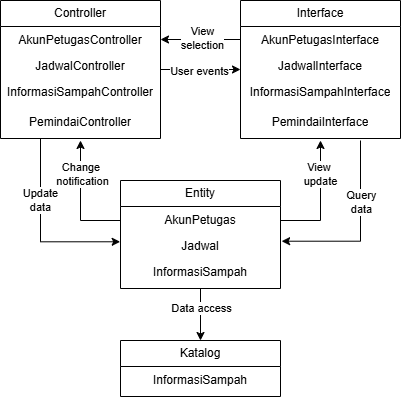

The diagram above was exported from draw.io. Its source (the exported page's mxGraphModel, read from the mxfile embedded in the PNG):
<mxGraphModel dx="764" dy="498" grid="1" gridSize="10" guides="1" tooltips="1" connect="1" arrows="1" fold="1" page="1" pageScale="1" pageWidth="850" pageHeight="1100" background="light-dark(#ffffff, #121212)" math="0" shadow="0">
  <root>
    <mxCell id="0" />
    <mxCell id="1" parent="0" />
    <mxCell id="TuAO4xvsqJ5YUiqQqtFr-36" edge="1" parent="1" source="TuAO4xvsqJ5YUiqQqtFr-7" style="edgeStyle=orthogonalEdgeStyle;rounded=0;orthogonalLoop=1;jettySize=auto;html=1;entryX=0;entryY=0.5;entryDx=0;entryDy=0;" target="TuAO4xvsqJ5YUiqQqtFr-22" value="">
      <mxGeometry relative="1" as="geometry" />
    </mxCell>
    <mxCell id="TuAO4xvsqJ5YUiqQqtFr-39" connectable="0" parent="TuAO4xvsqJ5YUiqQqtFr-36" style="edgeLabel;html=1;align=center;verticalAlign=middle;resizable=0;points=[];" value="User events" vertex="1">
      <mxGeometry relative="1" x="0.1226" y="-1" as="geometry">
        <mxPoint x="-7" as="offset" />
      </mxGeometry>
    </mxCell>
    <mxCell id="TuAO4xvsqJ5YUiqQqtFr-7" parent="1" style="swimlane;fontStyle=0;childLayout=stackLayout;horizontal=1;startSize=26;fillColor=none;horizontalStack=0;resizeParent=1;resizeParentMax=0;resizeLast=0;collapsible=1;marginBottom=0;whiteSpace=wrap;html=1;" value="Controller" vertex="1">
      <mxGeometry height="138" width="160" x="200" y="80" as="geometry" />
    </mxCell>
    <mxCell id="TuAO4xvsqJ5YUiqQqtFr-8" parent="TuAO4xvsqJ5YUiqQqtFr-7" style="text;strokeColor=none;fillColor=none;align=center;verticalAlign=top;spacingLeft=4;spacingRight=4;overflow=hidden;rotatable=0;points=[[0,0.5],[1,0.5]];portConstraint=eastwest;whiteSpace=wrap;html=1;" value="AkunPetugasController" vertex="1">
      <mxGeometry height="26" width="160" y="26" as="geometry" />
    </mxCell>
    <mxCell id="TuAO4xvsqJ5YUiqQqtFr-9" parent="TuAO4xvsqJ5YUiqQqtFr-7" style="text;strokeColor=none;fillColor=none;align=center;verticalAlign=top;spacingLeft=4;spacingRight=4;overflow=hidden;rotatable=0;points=[[0,0.5],[1,0.5]];portConstraint=eastwest;whiteSpace=wrap;html=1;" value="JadwalController" vertex="1">
      <mxGeometry height="26" width="160" y="52" as="geometry" />
    </mxCell>
    <mxCell id="TuAO4xvsqJ5YUiqQqtFr-21" parent="TuAO4xvsqJ5YUiqQqtFr-7" style="text;strokeColor=none;fillColor=none;align=center;verticalAlign=top;spacingLeft=4;spacingRight=4;overflow=hidden;rotatable=0;points=[[0,0.5],[1,0.5]];portConstraint=eastwest;whiteSpace=wrap;html=1;" value="InformasiSampahController" vertex="1">
      <mxGeometry height="30" width="160" y="78" as="geometry" />
    </mxCell>
    <mxCell id="TuAO4xvsqJ5YUiqQqtFr-10" parent="TuAO4xvsqJ5YUiqQqtFr-7" style="text;strokeColor=none;fillColor=none;align=center;verticalAlign=top;spacingLeft=4;spacingRight=4;overflow=hidden;rotatable=0;points=[[0,0.5],[1,0.5]];portConstraint=eastwest;whiteSpace=wrap;html=1;" value="PemindaiController" vertex="1">
      <mxGeometry height="30" width="160" y="108" as="geometry" />
    </mxCell>
    <mxCell id="TuAO4xvsqJ5YUiqQqtFr-22" parent="1" style="swimlane;fontStyle=0;childLayout=stackLayout;horizontal=1;startSize=26;fillColor=none;horizontalStack=0;resizeParent=1;resizeParentMax=0;resizeLast=0;collapsible=1;marginBottom=0;whiteSpace=wrap;html=1;" value="Interface" vertex="1">
      <mxGeometry height="138" width="160" x="440" y="80" as="geometry" />
    </mxCell>
    <mxCell id="TuAO4xvsqJ5YUiqQqtFr-23" parent="TuAO4xvsqJ5YUiqQqtFr-22" style="text;strokeColor=none;fillColor=none;align=center;verticalAlign=top;spacingLeft=4;spacingRight=4;overflow=hidden;rotatable=0;points=[[0,0.5],[1,0.5]];portConstraint=eastwest;whiteSpace=wrap;html=1;" value="AkunPetugasInterface" vertex="1">
      <mxGeometry height="26" width="160" y="26" as="geometry" />
    </mxCell>
    <mxCell id="TuAO4xvsqJ5YUiqQqtFr-24" parent="TuAO4xvsqJ5YUiqQqtFr-22" style="text;strokeColor=none;fillColor=none;align=center;verticalAlign=top;spacingLeft=4;spacingRight=4;overflow=hidden;rotatable=0;points=[[0,0.5],[1,0.5]];portConstraint=eastwest;whiteSpace=wrap;html=1;" value="JadwalInterface" vertex="1">
      <mxGeometry height="26" width="160" y="52" as="geometry" />
    </mxCell>
    <mxCell id="TuAO4xvsqJ5YUiqQqtFr-25" parent="TuAO4xvsqJ5YUiqQqtFr-22" style="text;strokeColor=none;fillColor=none;align=center;verticalAlign=top;spacingLeft=4;spacingRight=4;overflow=hidden;rotatable=0;points=[[0,0.5],[1,0.5]];portConstraint=eastwest;whiteSpace=wrap;html=1;" value="InformasiSampahInterface" vertex="1">
      <mxGeometry height="30" width="160" y="78" as="geometry" />
    </mxCell>
    <mxCell id="TuAO4xvsqJ5YUiqQqtFr-26" parent="TuAO4xvsqJ5YUiqQqtFr-22" style="text;strokeColor=none;fillColor=none;align=center;verticalAlign=top;spacingLeft=4;spacingRight=4;overflow=hidden;rotatable=0;points=[[0,0.5],[1,0.5]];portConstraint=eastwest;whiteSpace=wrap;html=1;" value="PemindaiInterface" vertex="1">
      <mxGeometry height="30" width="160" y="108" as="geometry" />
    </mxCell>
    <mxCell id="TuAO4xvsqJ5YUiqQqtFr-45" edge="1" parent="1" style="edgeStyle=orthogonalEdgeStyle;rounded=0;orthogonalLoop=1;jettySize=auto;html=1;">
      <mxGeometry relative="1" as="geometry">
        <mxPoint x="480" y="300" as="sourcePoint" />
        <mxPoint x="520" y="220" as="targetPoint" />
      </mxGeometry>
    </mxCell>
    <mxCell id="TuAO4xvsqJ5YUiqQqtFr-46" connectable="0" parent="TuAO4xvsqJ5YUiqQqtFr-45" style="edgeLabel;html=1;align=center;verticalAlign=middle;resizable=0;points=[];" value="View&amp;nbsp;&lt;div&gt;update&lt;/div&gt;" vertex="1">
      <mxGeometry relative="1" x="0.3361" y="1" as="geometry">
        <mxPoint y="-7" as="offset" />
      </mxGeometry>
    </mxCell>
    <mxCell id="TuAO4xvsqJ5YUiqQqtFr-47" edge="1" parent="1" style="edgeStyle=orthogonalEdgeStyle;rounded=0;orthogonalLoop=1;jettySize=auto;html=1;">
      <mxGeometry relative="1" x="-0.1167" as="geometry">
        <mxPoint x="320" y="300" as="sourcePoint" />
        <mxPoint x="280" y="220" as="targetPoint" />
      </mxGeometry>
    </mxCell>
    <mxCell id="TuAO4xvsqJ5YUiqQqtFr-48" connectable="0" parent="TuAO4xvsqJ5YUiqQqtFr-47" style="edgeLabel;html=1;align=center;verticalAlign=middle;resizable=0;points=[];" value="Change&amp;nbsp;&lt;div&gt;notification&lt;/div&gt;" vertex="1">
      <mxGeometry relative="1" x="0.4556" y="-1" as="geometry">
        <mxPoint as="offset" />
      </mxGeometry>
    </mxCell>
    <mxCell id="TuAO4xvsqJ5YUiqQqtFr-50" edge="1" parent="1" source="TuAO4xvsqJ5YUiqQqtFr-27" style="edgeStyle=orthogonalEdgeStyle;rounded=0;orthogonalLoop=1;jettySize=auto;html=1;exitX=0.5;exitY=1;exitDx=0;exitDy=0;" value="">
      <mxGeometry relative="1" as="geometry">
        <mxPoint x="428.7199999999999" y="355.17999999999995" as="sourcePoint" />
        <mxPoint x="400" y="420" as="targetPoint" />
      </mxGeometry>
    </mxCell>
    <mxCell id="TuAO4xvsqJ5YUiqQqtFr-51" connectable="0" parent="TuAO4xvsqJ5YUiqQqtFr-50" style="edgeLabel;html=1;align=center;verticalAlign=middle;resizable=0;points=[];" value="Data access" vertex="1">
      <mxGeometry relative="1" x="-0.2692" as="geometry">
        <mxPoint as="offset" />
      </mxGeometry>
    </mxCell>
    <mxCell id="TuAO4xvsqJ5YUiqQqtFr-27" parent="1" style="swimlane;fontStyle=0;childLayout=stackLayout;horizontal=1;startSize=26;fillColor=none;horizontalStack=0;resizeParent=1;resizeParentMax=0;resizeLast=0;collapsible=1;marginBottom=0;whiteSpace=wrap;html=1;" value="Entity" vertex="1">
      <mxGeometry height="108" width="160" x="320" y="260" as="geometry" />
    </mxCell>
    <mxCell id="TuAO4xvsqJ5YUiqQqtFr-28" parent="TuAO4xvsqJ5YUiqQqtFr-27" style="text;strokeColor=none;fillColor=none;align=center;verticalAlign=top;spacingLeft=4;spacingRight=4;overflow=hidden;rotatable=0;points=[[0,0.5],[1,0.5]];portConstraint=eastwest;whiteSpace=wrap;html=1;" value="AkunPetugas" vertex="1">
      <mxGeometry height="26" width="160" y="26" as="geometry" />
    </mxCell>
    <mxCell id="TuAO4xvsqJ5YUiqQqtFr-29" parent="TuAO4xvsqJ5YUiqQqtFr-27" style="text;strokeColor=none;fillColor=none;align=center;verticalAlign=top;spacingLeft=4;spacingRight=4;overflow=hidden;rotatable=0;points=[[0,0.5],[1,0.5]];portConstraint=eastwest;whiteSpace=wrap;html=1;" value="Jadwal" vertex="1">
      <mxGeometry height="26" width="160" y="52" as="geometry" />
    </mxCell>
    <mxCell id="TuAO4xvsqJ5YUiqQqtFr-30" parent="TuAO4xvsqJ5YUiqQqtFr-27" style="text;strokeColor=none;fillColor=none;align=center;verticalAlign=top;spacingLeft=4;spacingRight=4;overflow=hidden;rotatable=0;points=[[0,0.5],[1,0.5]];portConstraint=eastwest;whiteSpace=wrap;html=1;" value="InformasiSampah" vertex="1">
      <mxGeometry height="30" width="160" y="78" as="geometry" />
    </mxCell>
    <mxCell id="TuAO4xvsqJ5YUiqQqtFr-32" parent="1" style="swimlane;fontStyle=0;childLayout=stackLayout;horizontal=1;startSize=26;fillColor=none;horizontalStack=0;resizeParent=1;resizeParentMax=0;resizeLast=0;collapsible=1;marginBottom=0;whiteSpace=wrap;html=1;" value="Katalog" vertex="1">
      <mxGeometry height="56" width="160" x="320" y="420" as="geometry" />
    </mxCell>
    <mxCell id="TuAO4xvsqJ5YUiqQqtFr-35" parent="TuAO4xvsqJ5YUiqQqtFr-32" style="text;strokeColor=none;fillColor=none;align=center;verticalAlign=top;spacingLeft=4;spacingRight=4;overflow=hidden;rotatable=0;points=[[0,0.5],[1,0.5]];portConstraint=eastwest;whiteSpace=wrap;html=1;" value="InformasiSampah" vertex="1">
      <mxGeometry height="30" width="160" y="26" as="geometry" />
    </mxCell>
    <mxCell id="TuAO4xvsqJ5YUiqQqtFr-37" edge="1" parent="1" source="TuAO4xvsqJ5YUiqQqtFr-23" style="edgeStyle=orthogonalEdgeStyle;rounded=0;orthogonalLoop=1;jettySize=auto;html=1;exitX=0;exitY=0.5;exitDx=0;exitDy=0;entryX=1;entryY=0.5;entryDx=0;entryDy=0;" target="TuAO4xvsqJ5YUiqQqtFr-8">
      <mxGeometry relative="1" as="geometry">
        <mxPoint x="362.56" y="120" as="targetPoint" />
      </mxGeometry>
    </mxCell>
    <mxCell id="TuAO4xvsqJ5YUiqQqtFr-38" connectable="0" parent="TuAO4xvsqJ5YUiqQqtFr-37" style="edgeLabel;html=1;align=center;verticalAlign=middle;resizable=0;points=[];" value="View&lt;div&gt;selection&lt;/div&gt;" vertex="1">
      <mxGeometry relative="1" x="0.1448" y="-2" as="geometry">
        <mxPoint x="7" as="offset" />
      </mxGeometry>
    </mxCell>
    <mxCell id="TuAO4xvsqJ5YUiqQqtFr-40" edge="1" parent="1" source="TuAO4xvsqJ5YUiqQqtFr-7" style="edgeStyle=orthogonalEdgeStyle;rounded=0;orthogonalLoop=1;jettySize=auto;html=1;entryX=-0.002;entryY=0.357;entryDx=0;entryDy=0;entryPerimeter=0;exitX=0.25;exitY=1;exitDx=0;exitDy=0;" target="TuAO4xvsqJ5YUiqQqtFr-29">
      <mxGeometry relative="1" as="geometry" />
    </mxCell>
    <mxCell id="TuAO4xvsqJ5YUiqQqtFr-41" connectable="0" parent="TuAO4xvsqJ5YUiqQqtFr-40" style="edgeLabel;html=1;align=center;verticalAlign=middle;resizable=0;points=[];" value="Update&lt;div&gt;data&lt;/div&gt;" vertex="1">
      <mxGeometry relative="1" x="-0.392" y="-1" as="geometry">
        <mxPoint y="5" as="offset" />
      </mxGeometry>
    </mxCell>
    <mxCell id="TuAO4xvsqJ5YUiqQqtFr-42" edge="1" parent="1" style="edgeStyle=orthogonalEdgeStyle;rounded=0;orthogonalLoop=1;jettySize=auto;html=1;entryX=1.007;entryY=0.335;entryDx=0;entryDy=0;entryPerimeter=0;" target="TuAO4xvsqJ5YUiqQqtFr-29">
      <mxGeometry relative="1" as="geometry">
        <mxPoint x="560" y="220" as="sourcePoint" />
      </mxGeometry>
    </mxCell>
    <mxCell id="TuAO4xvsqJ5YUiqQqtFr-43" connectable="0" parent="TuAO4xvsqJ5YUiqQqtFr-42" style="edgeLabel;html=1;align=center;verticalAlign=middle;resizable=0;points=[];" value="Query&lt;div&gt;data&lt;/div&gt;" vertex="1">
      <mxGeometry relative="1" x="-0.37" as="geometry">
        <mxPoint y="4" as="offset" />
      </mxGeometry>
    </mxCell>
  </root>
</mxGraphModel>